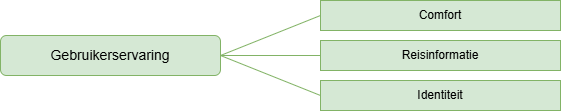

The diagram above was exported from draw.io. Its source (the exported page's mxGraphModel, read from the mxfile embedded in the PNG):
<mxGraphModel dx="1414" dy="811" grid="1" gridSize="10" guides="1" tooltips="1" connect="1" arrows="1" fold="1" page="1" pageScale="1" pageWidth="827" pageHeight="1169" math="0" shadow="0">
  <root>
    <mxCell id="0" />
    <mxCell id="1" parent="0" />
    <mxCell id="PaTMXue1wMlMKD95ABqL-17" parent="1" style="rounded=0;whiteSpace=wrap;html=1;fillColor=#d5e8d4;strokeColor=#82b366;" value="Comfort" vertex="1">
      <mxGeometry height="30" width="240" x="440" y="330" as="geometry" />
    </mxCell>
    <mxCell id="PaTMXue1wMlMKD95ABqL-18" edge="1" parent="1" source="PaTMXue1wMlMKD95ABqL-21" style="rounded=0;orthogonalLoop=1;jettySize=auto;html=1;entryX=0;entryY=0.5;entryDx=0;entryDy=0;endArrow=none;endFill=0;exitX=1;exitY=0.5;exitDx=0;exitDy=0;fillColor=#d5e8d4;strokeColor=#82b366;" target="PaTMXue1wMlMKD95ABqL-17">
      <mxGeometry relative="1" as="geometry" />
    </mxCell>
    <mxCell id="PaTMXue1wMlMKD95ABqL-19" edge="1" parent="1" source="PaTMXue1wMlMKD95ABqL-21" style="rounded=0;orthogonalLoop=1;jettySize=auto;html=1;entryX=0;entryY=0.5;entryDx=0;entryDy=0;endArrow=none;endFill=0;fillColor=#d5e8d4;strokeColor=#82b366;" target="PaTMXue1wMlMKD95ABqL-22">
      <mxGeometry relative="1" as="geometry" />
    </mxCell>
    <mxCell id="PaTMXue1wMlMKD95ABqL-20" edge="1" parent="1" source="PaTMXue1wMlMKD95ABqL-21" style="rounded=0;orthogonalLoop=1;jettySize=auto;html=1;entryX=0;entryY=0.5;entryDx=0;entryDy=0;endArrow=none;endFill=0;exitX=1;exitY=0.5;exitDx=0;exitDy=0;fillColor=#d5e8d4;strokeColor=#82b366;" target="PaTMXue1wMlMKD95ABqL-23">
      <mxGeometry relative="1" as="geometry" />
    </mxCell>
    <mxCell id="PaTMXue1wMlMKD95ABqL-21" parent="1" style="rounded=1;whiteSpace=wrap;html=1;fillColor=#d5e8d4;strokeColor=#82b366;" value="&lt;font style=&quot;font-size: 14px;&quot;&gt;Gebruikerservaring&lt;/font&gt;" vertex="1">
      <mxGeometry height="40" width="220" x="120" y="365" as="geometry" />
    </mxCell>
    <mxCell id="PaTMXue1wMlMKD95ABqL-22" parent="1" style="rounded=0;whiteSpace=wrap;html=1;fillColor=#d5e8d4;strokeColor=#82b366;" value="Reisinformatie" vertex="1">
      <mxGeometry height="30" width="240" x="440" y="370" as="geometry" />
    </mxCell>
    <mxCell id="PaTMXue1wMlMKD95ABqL-23" parent="1" style="rounded=0;whiteSpace=wrap;html=1;fillColor=#d5e8d4;strokeColor=#82b366;" value="Identiteit" vertex="1">
      <mxGeometry height="30" width="240" x="440" y="410" as="geometry" />
    </mxCell>
  </root>
</mxGraphModel>